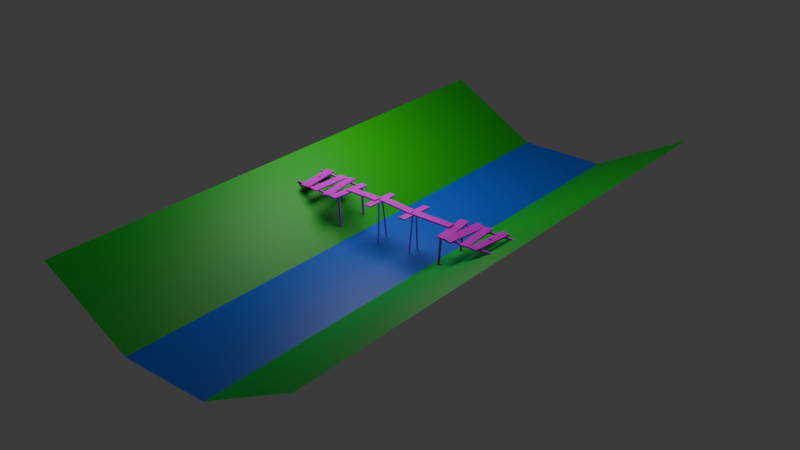 # Source: blend.blend  (saved by Blender 4.3.34; exported with 4.5.12 LTS)
import bpy
from mathutils import Matrix  # noqa: F401  (used for matrix-valued properties, if any)

bpy.ops.wm.read_factory_settings(use_empty=True)
scene = bpy.context.scene
scene.name = 'Scene'

# ---- collections
col_collection = bpy.data.collections.new('Collection'); scene.collection.children.link(col_collection)

# ---- images (referenced by path relative to the original .blend; pixels are not part of the script)
import os
ASSET_DIR = os.environ.get("B2B_ASSET_DIR", "")  # directory of the original .blend (textures are referenced by path, not embedded)
HERE = os.path.dirname(os.path.abspath(__file__))  # packed textures are extracted next to this script under _unpacked/

def load_image(name, relpath, width, height, colorspace="sRGB"):
    """Load a texture the original file referenced (path relative to the .blend, or extracted next to this script)."""
    p = next((c for c in (os.path.join(HERE, relpath), os.path.join(ASSET_DIR, relpath)) if relpath and os.path.exists(c)), "")
    if p:
        img = bpy.data.images.load(p, check_existing=True)
        img.name = name
    else:  # same state as the original file: an image datablock whose file is absent (Cycles renders it pink)
        img = bpy.data.images.new(name, width, height)
        img.source = "FILE"
        img.filepath = "//" + (relpath or name)
    img.colorspace_settings.name = colorspace
    return img
img_color_board_png = load_image('Color_board.png', 'Color_board.png', 1024, 1024, 'sRGB')
img_roughness_board_png = load_image('Roughness_board.png', 'Roughness_board.png', 1024, 1024, 'sRGB')
img_color_board2_001 = load_image('Color_board2.001', 'Color_board2.png', 1024, 1024, 'sRGB')
img_roughness_board_001 = load_image('Roughness_board.001', 'Roughness_board2.png', 1024, 1024, 'Non-Color')

# ---- materials (node trees are filled in below, after node groups)
mat_material_001 = bpy.data.materials.new('Material.001')
mat_material_001.alpha_threshold = 0.0
mat_material_001.roughness = 0.5
mat_material_001.line_color = (0.0, 0.0, 0.0, 1.0)
mat_material_002 = bpy.data.materials.new('Material.002')
mat_board = bpy.data.materials.new('board')
mat_board2 = bpy.data.materials.new('board2')

# ---- material node trees
mat_material_001.use_nodes = True; mat_material_001.node_tree.nodes.clear()
_N = mat_material_001.node_tree.nodes; _L = mat_material_001.node_tree.links
n0 = _N.new('ShaderNodeOutputMaterial'); n0.name = 'Material Output'; n0.location = (300, 300)
n1 = _N.new('ShaderNodeBsdfPrincipled'); n1.name = 'Principled BSDF'; n1.location = (10, 300)
n1.inputs[0].default_value = (0.004854, 0.4974, 0.007511, 1.0)
n1.inputs[3].default_value = 1.45
_L.new(n1.outputs[0], n0.inputs[0])
n0.is_active_output = True
mat_material_002.use_nodes = True; mat_material_002.node_tree.nodes.clear()
_N = mat_material_002.node_tree.nodes; _L = mat_material_002.node_tree.links
n0 = _N.new('ShaderNodeBsdfPrincipled'); n0.name = 'Principled BSDF'; n0.location = (10, 300)
n0.inputs[0].default_value = (0.006537, 0.1245, 0.8017, 1.0)
n1 = _N.new('ShaderNodeOutputMaterial'); n1.name = 'Material Output'; n1.location = (300, 300)
_L.new(n0.outputs[0], n1.inputs[0])
n1.is_active_output = True
mat_board.use_nodes = True; mat_board.node_tree.nodes.clear()
_N = mat_board.node_tree.nodes; _L = mat_board.node_tree.links
n0 = _N.new('ShaderNodeBsdfPrincipled'); n0.name = 'Principled BSDF'; n0.location = (10, 300)
n1 = _N.new('ShaderNodeOutputMaterial'); n1.name = 'Material Output'; n1.location = (300, 300)
n2 = _N.new('ShaderNodeTexImage'); n2.name = 'Image Texture'; n2.location = (-318, 447)
n2.image = img_color_board_png
n3 = _N.new('ShaderNodeTexImage'); n3.name = 'Image Texture.001'; n3.location = (-319, 172)
n3.image = img_roughness_board_png
_L.new(n0.outputs[0], n1.inputs[0])
_L.new(n3.outputs[0], n0.inputs[2])
_L.new(n2.outputs[0], n0.inputs[0])
n1.is_active_output = True
mat_board2.use_nodes = True; mat_board2.node_tree.nodes.clear()
_N = mat_board2.node_tree.nodes; _L = mat_board2.node_tree.links
n0 = _N.new('ShaderNodeBsdfPrincipled'); n0.name = 'Principled BSDF'; n0.location = (10, 300)
n1 = _N.new('ShaderNodeOutputMaterial'); n1.name = 'Material Output'; n1.location = (300, 300)
n2 = _N.new('ShaderNodeTexImage'); n2.name = 'Image Texture'; n2.location = (-309, 414)
n2.image = img_color_board2_001
n3 = _N.new('ShaderNodeTexImage'); n3.name = 'Image Texture.001'; n3.location = (-300, 136)
n3.image = img_roughness_board_001
_L.new(n0.outputs[0], n1.inputs[0])
_L.new(n2.outputs[0], n0.inputs[0])
_L.new(n3.outputs[0], n0.inputs[2])
n1.is_active_output = True

# ---- world
world_world = bpy.data.worlds.new('World'); scene.world = world_world
world_world.use_nodes = True; world_world.node_tree.nodes.clear()
_N = world_world.node_tree.nodes; _L = world_world.node_tree.links
n0 = _N.new('ShaderNodeOutputWorld'); n0.name = 'World Output'; n0.location = (300, 300)
n1 = _N.new('ShaderNodeBackground'); n1.name = 'Background'; n1.location = (10, 300)
n1.inputs[0].default_value = (0.05088, 0.05088, 0.05088, 1.0)
_L.new(n1.outputs[0], n0.inputs[0])
n0.is_active_output = True
world_world.color = (0.05088, 0.05088, 0.05088)
world_world.sun_shadow_jitter_overblur = 0.0

# ---- lights
light_light_001 = bpy.data.lights.new('Light.001', 'POINT')
light_light_001.energy = 7e+04
light_light_001.shadow_soft_size = 20.0

# ---- meshes
me_x = bpy.data.meshes.new('Плоскость')
me_x.from_pydata([(-12.9, -12.9, 0.0), (12.9, -12.9, 0.0), (-12.9, 12.9, 0.0), (12.9, 12.9, 0.0), (-39.87, -12.9, 14.98), (-39.87, 12.9, 14.98), (40.26, -12.9, 14.93), (40.26, 12.9, 14.93), (-12.9, -12.9, 0.0), (12.9, -12.9, 0.0), (-12.9, 12.9, 0.0), (12.9, 12.9, 0.0)], [], [(0, 2, 5, 4), (3, 1, 6, 7), (8, 9, 11, 10)])
me_x.polygons.foreach_set('material_index', [0, 0, 1])
_uv = me_x.uv_layers.new(name='UVКарта')
_uv.uv.foreach_set('vector', [0.0, 0.0, 0.0, 1.0, 0.0, 1.0, 0.0, 0.0, 1.0, 1.0, 1.0, 0.0, 1.0, 0.0, 1.0, 1.0, 0.0, 0.0, 1.0, 0.0, 1.0, 1.0, 0.0, 1.0])
me_x.materials.append(mat_material_001)
me_x.materials.append(mat_material_002)
me_x.update()
me_cube_020 = bpy.data.meshes.new('Cube.020')
me_cube_020.from_pydata([(0.8678, -8.32, 0.7303), (0.8725, -8.648, 0.9737), (0.7986, -8.343, 0.7269), (0.8033, -8.671, 0.9703), (0.8846, -9.302, -56.97), (0.8892, -9.63, -56.73), (0.8153, -9.325, -56.98), (0.82, -9.653, -56.73), (-0.6138, -8.809, 0.6587), (-0.6091, -9.137, 0.9021), (-0.683, -8.832, 0.6554), (-0.6783, -9.16, 0.8987), (-0.597, -9.791, -57.04), (-0.5924, -10.12, -56.8), (-0.6663, -9.814, -57.05), (-0.6616, -10.14, -56.8), (0.6959, 3.679, -3.202), (0.6958, 3.68, -1.022), (0.6296, 3.657, -3.206), (0.6295, 3.658, -1.025), (0.8711, -8.636, -2.996), (0.8709, -8.635, -0.8152), (0.8047, -8.658, -2.999), (0.8046, -8.657, -0.8184), (-0.7845, 3.191, -3.274), (-0.7846, 3.191, -1.094), (-0.8508, 3.169, -3.277), (-0.851, 3.169, -1.097), (-0.6094, -9.125, -3.067), (-0.6095, -9.124, -0.8867), (-0.6757, -9.147, -3.07), (-0.6758, -9.146, -0.8899), (1.08, -8.524, 0.4032), (1.079, -8.494, 2.274), (1.01, -6.685, -0.9135), (1.009, -6.655, 0.9569), (-0.7698, -10.16, 0.3776), (-0.7709, -10.13, 2.248), (-0.84, -8.323, -0.939), (-0.8411, -8.293, 0.9313), (0.9983, -3.134, -0.9019), (0.9985, -3.134, 0.9791), (0.9451, -1.27, -0.8982), (0.9454, -1.27, 0.9828), (-0.8652, -4.367, -0.643), (-0.865, -4.367, 1.238), (-0.9184, -2.503, -0.6393), (-0.9181, -2.503, 1.242), (1.065, -7.04, 1.111), (1.065, -6.993, 3.089), (1.093, -5.067, -0.9119), (1.094, -5.02, 1.066), (-0.9317, -6.379, 0.8977), (-0.9312, -6.332, 2.875), (-0.9034, -4.406, -1.126), (-0.9029, -4.36, 0.8521), (0.2855, -27.07, 9.276), (0.2819, -26.81, 9.316), (0.2418, -27.08, 9.358), (0.2382, -26.83, 9.398), (0.1658, -26.88, -53.22), (0.1622, -26.63, -53.18), (0.1221, -26.9, -53.14), (0.1185, -26.64, -53.1), (0.5128, -26.99, 9.277), (0.5085, -26.74, 9.315), (0.4693, -27.01, 9.123), (0.4651, -26.76, 9.162), (0.7269, -26.69, -52.94), (0.7226, -26.44, -52.91), (0.6834, -26.71, -53.1), (0.6792, -26.46, -53.06), (1.159, -26.17, 9.137), (1.158, -26.16, 10.69), (1.164, -27.73, 9.595), (1.163, -27.72, 11.15), (-0.3963, -26.29, 8.945), (-0.3965, -26.28, 10.5), (-0.3914, -27.84, 9.403), (-0.3916, -27.83, 10.96), (1.251, -35.3, 8.721), (1.247, -34.97, 8.77), (1.182, -35.33, 8.718), (1.177, -35.0, 8.766), (1.251, -35.11, -49.33), (1.246, -34.78, -49.28), (1.182, -35.13, -49.33), (1.177, -34.8, -49.29), (-0.2304, -35.79, 8.649), (-0.2351, -35.46, 8.698), (-0.2996, -35.82, 8.646), (-0.3043, -35.49, 8.695), (-0.2304, -35.6, -49.4), (-0.2351, -35.27, -49.35), (-0.2997, -35.62, -49.41), (-0.3044, -35.29, -49.36), (1.42, -47.31, 11.9), (1.42, -47.28, 14.07), (1.354, -47.33, 11.89), (1.353, -47.3, 14.07), (1.246, -35.04, 4.823), (1.246, -35.01, 6.996), (1.18, -35.06, 4.82), (1.179, -35.03, 6.992), (-0.06014, -47.8, 11.83), (-0.06066, -47.77, 14.0), (-0.1265, -47.82, 11.82), (-0.127, -47.79, 13.99), (-0.2343, -35.53, 4.752), (-0.2348, -35.5, 6.924), (-0.3006, -35.55, 4.749), (-0.3011, -35.52, 6.921), (1.456, -34.97, 8.234), (1.455, -34.97, 10.11), (1.439, -36.85, 8.019), (1.438, -36.85, 9.899), (-0.4231, -34.56, 7.603), (-0.4238, -34.57, 9.484), (-0.4405, -36.44, 7.388), (-0.4411, -36.45, 9.269), (1.527, -40.36, 10.12), (1.527, -40.33, 11.99), (1.527, -42.23, 11.23), (1.527, -42.2, 13.11), (-0.3539, -40.36, 10.02), (-0.354, -40.33, 11.89), (-0.3539, -42.23, 11.13), (-0.354, -42.21, 13.0), (1.482, -36.43, 9.816), (1.484, -36.45, 11.81), (1.567, -38.39, 8.956), (1.568, -38.41, 10.95), (-0.4768, -38.4, 10.38), (-0.4755, -38.41, 12.38), (-0.3927, -40.35, 9.519), (-0.3913, -40.37, 11.52), (1.032, -17.25, 6.494), (1.032, -17.24, 8.047), (1.037, -18.8, 6.951), (1.037, -18.79, 8.505), (-0.5231, -17.36, 6.302), (-0.5233, -17.35, 7.855), (-0.5182, -18.92, 6.759), (-0.5184, -18.91, 8.313), (0.355, -18.12, 6.788), (0.3515, -17.86, 6.628), (0.3987, -18.1, 6.874), (0.3951, -17.85, 6.714), (0.4903, -18.98, -55.43), (0.4867, -18.73, -55.59), (0.5339, -18.96, -55.34), (0.5304, -18.71, -55.5), (0.1278, -18.19, 6.767), (0.1248, -17.94, 6.606), (0.1713, -18.18, 6.62), (0.1684, -17.93, 6.459), (-0.07094, -19.16, -55.21), (-0.0739, -18.9, -55.37), (-0.02737, -19.15, -55.36), (-0.03033, -18.89, -55.52), (1.527, -42.68, 11.52), (1.527, -42.66, 13.46), (1.607, -44.58, 12.54), (1.606, -44.56, 14.48), (-0.3825, -44.53, 12.07), (-0.3829, -44.5, 14.01), (-0.3029, -46.43, 13.08), (-0.3033, -46.41, 15.02), (0.6378, -44.57, 12.31), (0.6284, -44.63, 12.34), (0.6163, -44.68, 12.37), (0.5853, -44.76, 12.4), (0.5497, -44.8, 12.41), (0.5678, -44.79, 12.41), (0.6017, -44.73, 12.39), (0.4629, -44.55, 12.27), (0.4673, -44.61, 12.3), (0.475, -44.67, 12.33), (0.4858, -44.72, 12.36), (0.4992, -44.75, 12.38), (0.5147, -44.78, 12.4), (0.5318, -44.79, 12.41), (0.6457, -44.38, 12.21), (0.6336, -44.26, 12.15), (0.6413, -44.31, 12.18), (0.6466, -44.44, 12.25), (0.5769, -44.13, 12.07), (0.5939, -44.15, 12.08), (0.6094, -44.17, 12.1), (0.6228, -44.21, 12.12), (0.6439, -44.5, 12.28), (0.5409, -44.14, 12.07), (0.559, -44.13, 12.07), (0.5233, -44.17, 12.08), (0.4647, -44.42, 12.2), (0.4621, -44.49, 12.23), (0.4802, -44.3, 12.14), (0.4709, -44.36, 12.17), (0.5069, -44.2, 12.09), (0.4924, -44.25, 12.11), (0.5983, -44.58, 14.27), (0.589, -44.64, 14.3), (0.5768, -44.7, 14.32), (0.5622, -44.74, 14.34), (0.5283, -44.8, 14.36), (0.5458, -44.78, 14.36), (0.4923, -44.81, 14.36), (0.5102, -44.81, 14.37), (0.6062, -44.39, 14.17), (0.6018, -44.33, 14.13), (0.6071, -44.45, 14.2), (0.5941, -44.27, 14.1), (0.6044, -44.52, 14.23), (0.5195, -44.15, 14.02), (0.4838, -44.18, 14.03), (0.5014, -44.16, 14.02), (0.5374, -44.15, 14.02), (0.5478, -44.16, 14.03), (0.5544, -44.16, 14.04), (0.5699, -44.19, 14.05), (0.5833, -44.23, 14.08), (0.4234, -44.57, 14.22), (0.4226, -44.5, 14.19), (0.4278, -44.63, 14.25), (0.4253, -44.44, 14.15), (0.4355, -44.68, 14.28), (0.4463, -44.73, 14.31), (0.4674, -44.21, 14.04), (0.4529, -44.26, 14.06), (0.4407, -44.31, 14.09), (0.4314, -44.37, 14.12), (0.4597, -44.77, 14.33), (0.4752, -44.79, 14.35), (0.9365, -1.098, -0.7932), (0.9364, -1.095, 1.155), (0.9614, 0.8458, -0.9169), (0.9613, 0.8487, 1.031), (-1.008, -0.5204, -0.9658), (-1.008, -0.5175, 0.982), (-0.9827, 1.424, -1.09), (-0.9829, 1.427, 0.8582), (0.001841, 0.1924, -0.9416), (-0.009091, 0.2456, -0.9458), (-0.02267, 0.2907, -0.9496), (-0.05557, 0.3497, -0.9557), (-0.09187, 0.3605, -0.9589), (-0.07364, 0.3614, -0.9577), (-0.03836, 0.3258, -0.953), (-0.1709, 0.0606, -0.9451), (-0.1683, 0.1241, -0.949), (-0.1622, 0.1842, -0.9524), (-0.1529, 0.2384, -0.9553), (-0.1407, 0.2848, -0.9574), (-0.126, 0.3214, -0.9588), (-0.1096, 0.347, -0.9593), (0.01518, 0.00529, -0.9286), (0.00649, -0.1183, -0.9212), (0.01257, -0.05826, -0.9246), (0.01422, 0.0699, -0.9328), (-0.04614, -0.2811, -0.9143), (-0.02966, -0.2555, -0.9148), (-0.01504, -0.2189, -0.9162), (-0.002835, -0.1725, -0.9183), (0.009711, 0.1331, -0.9372), (-0.08206, -0.2955, -0.9159), (-0.06383, -0.2946, -0.9147), (-0.1001, -0.2838, -0.9179), (-0.1654, -0.0672, -0.9364), (-0.1699, -0.004011, -0.9408), (-0.1466, -0.1798, -0.9279), (-0.1575, -0.1265, -0.9321), (-0.1173, -0.2599, -0.9207), (-0.133, -0.2248, -0.924), (-0.03805, 0.2071, 1.003), (-0.04898, 0.2604, 0.9985), (-0.06256, 0.3054, 0.9947), (-0.07825, 0.3405, 0.9913), (-0.1135, 0.3761, 0.9866), (-0.09547, 0.3644, 0.9886), (-0.1495, 0.3617, 0.985), (-0.1318, 0.3752, 0.9853), (-0.02471, 0.02001, 1.016), (-0.02732, -0.04354, 1.02), (-0.02568, 0.08462, 1.011), (-0.0334, -0.1036, 1.023), (-0.03018, 0.1478, 1.007), (-0.1037, -0.2799, 1.03), (-0.14, -0.2691, 1.026), (-0.122, -0.2808, 1.028), (-0.08603, -0.2664, 1.03), (-0.07598, -0.2508, 1.03), (-0.06956, -0.2408, 1.029), (-0.05494, -0.2041, 1.028), (-0.04273, -0.1578, 1.026), (-0.2108, 0.07531, 0.9992), (-0.2098, 0.0107, 1.003), (-0.2082, 0.1389, 0.9953), (-0.2053, -0.05248, 1.008), (-0.2021, 0.1989, 0.9918), (-0.1928, 0.2531, 0.989), (-0.1572, -0.2452, 1.024), (-0.1729, -0.2101, 1.02), (-0.1865, -0.165, 1.016), (-0.1974, -0.1118, 1.012), (-0.1806, 0.2995, 0.9868), (-0.1659, 0.3361, 0.9855)], [], [(0, 1, 3, 2), (2, 3, 7, 6), (6, 7, 5, 4), (4, 5, 1, 0), (2, 6, 4, 0), (7, 3, 1, 5), (8, 9, 11, 10), (10, 11, 15, 14), (14, 15, 13, 12), (12, 13, 9, 8), (10, 14, 12, 8), (15, 11, 9, 13), (16, 17, 19, 18), (18, 19, 23, 22), (22, 23, 21, 20), (20, 21, 17, 16), (18, 22, 20, 16), (23, 19, 17, 21), (24, 25, 27, 26), (26, 27, 31, 30), (30, 31, 29, 28), (28, 29, 25, 24), (26, 30, 28, 24), (31, 27, 25, 29), (32, 33, 35, 34), (34, 35, 39, 38), (38, 39, 37, 36), (36, 37, 33, 32), (34, 38, 36, 32), (39, 35, 33, 37), (40, 41, 43, 42), (42, 43, 47, 46), (46, 47, 45, 44), (44, 45, 41, 40), (42, 46, 44, 40), (47, 43, 41, 45), (48, 49, 51, 50), (50, 51, 55, 54), (54, 55, 53, 52), (52, 53, 49, 48), (50, 54, 52, 48), (55, 51, 49, 53), (56, 57, 59, 58), (58, 59, 63, 62), (62, 63, 61, 60), (60, 61, 57, 56), (58, 62, 60, 56), (63, 59, 57, 61), (64, 65, 67, 66), (66, 67, 71, 70), (70, 71, 69, 68), (68, 69, 65, 64), (66, 70, 68, 64), (71, 67, 65, 69), (72, 73, 75, 74), (74, 75, 79, 78), (78, 79, 77, 76), (76, 77, 73, 72), (74, 78, 76, 72), (79, 75, 73, 77), (80, 81, 83, 82), (82, 83, 87, 86), (86, 87, 85, 84), (84, 85, 81, 80), (82, 86, 84, 80), (87, 83, 81, 85), (88, 89, 91, 90), (90, 91, 95, 94), (94, 95, 93, 92), (92, 93, 89, 88), (90, 94, 92, 88), (95, 91, 89, 93), (96, 97, 99, 98), (98, 99, 103, 102), (102, 103, 101, 100), (100, 101, 97, 96), (98, 102, 100, 96), (103, 99, 97, 101), (104, 105, 107, 106), (106, 107, 111, 110), (110, 111, 109, 108), (108, 109, 105, 104), (106, 110, 108, 104), (111, 107, 105, 109), (112, 113, 115, 114), (114, 115, 119, 118), (118, 119, 117, 116), (116, 117, 113, 112), (114, 118, 116, 112), (119, 115, 113, 117), (120, 121, 123, 122), (122, 123, 127, 126), (126, 127, 125, 124), (124, 125, 121, 120), (122, 126, 124, 120), (127, 123, 121, 125), (128, 129, 131, 130), (130, 131, 135, 134), (134, 135, 133, 132), (132, 133, 129, 128), (130, 134, 132, 128), (135, 131, 129, 133), (136, 137, 139, 138), (138, 139, 143, 142), (142, 143, 141, 140), (140, 141, 137, 136), (138, 142, 140, 136), (143, 139, 137, 141), (144, 145, 147, 146), (146, 147, 151, 150), (150, 151, 149, 148), (148, 149, 145, 144), (146, 150, 148, 144), (151, 147, 145, 149), (152, 153, 155, 154), (154, 155, 159, 158), (158, 159, 157, 156), (156, 157, 153, 152), (154, 158, 156, 152), (159, 155, 153, 157), (160, 161, 163, 162), (162, 163, 167, 166), (166, 167, 165, 164), (164, 165, 161, 160), (186, 160, 162, 166, 164, 198, 199, 196, 197, 194, 195, 175, 176, 177, 178, 179, 180, 181, 172, 173, 171, 174, 170, 169, 168, 190, 185, 182, 184, 183, 189, 188, 187), (198, 164, 160, 186, 192, 191, 193), (216, 217, 161, 165, 227, 214, 215, 213), (227, 165, 167, 163, 161, 217, 218, 219, 220, 211, 209, 208, 210, 212, 200, 201, 202, 203, 205, 204, 207, 206, 232, 231, 226, 225, 223, 221, 222, 224, 230, 229, 228), (173, 172, 207, 204), (172, 181, 206, 207), (181, 180, 232, 206), (180, 179, 231, 232), (179, 178, 226, 231), (178, 177, 225, 226), (177, 176, 223, 225), (176, 175, 221, 223), (175, 195, 222, 221), (195, 194, 224, 222), (194, 197, 230, 224), (197, 196, 229, 230), (196, 199, 228, 229), (199, 198, 227, 228), (198, 193, 214, 227), (214, 193, 191, 215), (215, 191, 192, 213), (213, 192, 186, 216), (216, 186, 187, 218, 217), (218, 187, 188, 219), (219, 188, 189, 220), (220, 189, 183, 211), (211, 183, 184, 209), (209, 184, 182, 208), (208, 182, 185, 210), (210, 185, 190, 212), (212, 190, 168, 200), (200, 168, 169, 201), (201, 169, 170, 202), (202, 170, 174, 203), (203, 174, 171, 205), (171, 173, 204, 205), (233, 234, 236, 235), (235, 236, 240, 239), (239, 240, 238, 237), (237, 238, 234, 233), (259, 233, 235, 239, 237, 271, 272, 269, 270, 267, 268, 248, 249, 250, 251, 252, 253, 254, 245, 246, 244, 247, 243, 242, 241, 263, 258, 255, 257, 256, 262, 261, 260), (271, 237, 233, 259, 265, 264, 266), (289, 290, 234, 238, 300, 287, 288, 286), (300, 238, 240, 236, 234, 290, 291, 292, 293, 284, 282, 281, 283, 285, 273, 274, 275, 276, 278, 277, 280, 279, 305, 304, 299, 298, 296, 294, 295, 297, 303, 302, 301), (246, 245, 280, 277), (245, 254, 279, 280), (254, 253, 305, 279), (253, 252, 304, 305), (252, 251, 299, 304), (251, 250, 298, 299), (250, 249, 296, 298), (249, 248, 294, 296), (248, 268, 295, 294), (268, 267, 297, 295), (267, 270, 303, 297), (270, 269, 302, 303), (269, 272, 301, 302), (272, 271, 300, 301), (271, 266, 287, 300), (287, 266, 264, 288), (288, 264, 265, 286), (286, 265, 259, 289), (289, 259, 260, 291, 290), (291, 260, 261, 292), (292, 261, 262, 293), (293, 262, 256, 284), (284, 256, 257, 282), (282, 257, 255, 281), (281, 255, 258, 283), (283, 258, 263, 285), (285, 263, 241, 273), (273, 241, 242, 274), (274, 242, 243, 275), (275, 243, 247, 276), (276, 247, 244, 278), (244, 246, 277, 278)])
me_cube_020.polygons.foreach_set('material_index', [0, 0, 0, 0, 0, 0, 0, 0, 0, 0, 0, 0, 0, 0, 0, 0, 0, 0, 0, 0, 0, 0, 0, 0, 0, 0, 0, 0, 0, 0, 0, 0, 0, 0, 0, 0, 0, 0, 0, 0, 0, 0, 0, 0, 0, 0, 0, 0, 0, 0, 0, 0, 0, 0, 0, 0, 0, 0, 0, 0, 0, 0, 0, 0, 0, 0, 0, 0, 0, 0, 0, 0, 0, 0, 0, 0, 0, 0, 0, 0, 0, 0, 0, 0, 0, 0, 0, 0, 0, 0, 0, 0, 0, 0, 0, 0, 0, 0, 0, 0, 0, 0, 0, 0, 0, 0, 0, 0, 0, 0, 0, 0, 0, 0, 0, 0, 0, 0, 0, 0, 1, 1, 1, 1, 1, 1, 1, 1, 1, 1, 1, 1, 1, 1, 1, 1, 1, 1, 1, 1, 1, 1, 1, 1, 1, 1, 1, 1, 1, 1, 1, 1, 1, 1, 1, 1, 1, 1, 1, 1, 1, 1, 1, 1, 1, 1, 1, 1, 1, 1, 1, 1, 1, 1, 1, 1, 1, 1, 1, 1, 1, 1, 1, 1, 1, 1, 1, 1, 1, 1, 1, 1, 1, 1, 1, 1, 1, 1, 1, 1])
_uv = me_cube_020.uv_layers.new(name='UVMap')
_uv.uv.foreach_set('vector', [0.375, 0.0, 0.625, 0.0, 0.625, 0.25, 0.375, 0.25, 0.375, 0.25, 0.625, 0.25, 0.625, 0.5, 0.375, 0.5, 0.375, 0.5, 0.625, 0.5, 0.625, 0.75, 0.375, 0.75, 0.375, 0.75, 0.625, 0.75, 0.625, 1.0, 0.375, 1.0, 0.125, 0.5, 0.375, 0.5, 0.375, 0.75, 0.125, 0.75, 0.625, 0.5, 0.875, 0.5, 0.875, 0.75, 0.625, 0.75, 0.375, 0.0, 0.625, 0.0, 0.625, 0.25, 0.375, 0.25, 0.375, 0.25, 0.625, 0.25, 0.625, 0.5, 0.375, 0.5, 0.375, 0.5, 0.625, 0.5, 0.625, 0.75, 0.375, 0.75, 0.375, 0.75, 0.625, 0.75, 0.625, 1.0, 0.375, 1.0, 0.125, 0.5, 0.375, 0.5, 0.375, 0.75, 0.125, 0.75, 0.625, 0.5, 0.875, 0.5, 0.875, 0.75, 0.625, 0.75, 0.375, 0.0, 0.625, 0.0, 0.625, 0.25, 0.375, 0.25, 0.375, 0.25, 0.625, 0.25, 0.625, 0.5, 0.375, 0.5, 0.375, 0.5, 0.625, 0.5, 0.625, 0.75, 0.375, 0.75, 0.375, 0.75, 0.625, 0.75, 0.625, 1.0, 0.375, 1.0, 0.125, 0.5, 0.375, 0.5, 0.375, 0.75, 0.125, 0.75, 0.625, 0.5, 0.875, 0.5, 0.875, 0.75, 0.625, 0.75, 0.375, 0.0, 0.625, 0.0, 0.625, 0.25, 0.375, 0.25, 0.375, 0.25, 0.625, 0.25, 0.625, 0.5, 0.375, 0.5, 0.375, 0.5, 0.625, 0.5, 0.625, 0.75, 0.375, 0.75, 0.375, 0.75, 0.625, 0.75, 0.625, 1.0, 0.375, 1.0, 0.125, 0.5, 0.375, 0.5, 0.375, 0.75, 0.125, 0.75, 0.625, 0.5, 0.875, 0.5, 0.875, 0.75, 0.625, 0.75, 0.375, 0.0, 0.625, 0.0, 0.625, 0.25, 0.375, 0.25, 0.375, 0.25, 0.625, 0.25, 0.625, 0.5, 0.375, 0.5, 0.375, 0.5, 0.625, 0.5, 0.625, 0.75, 0.375, 0.75, 0.375, 0.75, 0.625, 0.75, 0.625, 1.0, 0.375, 1.0, 0.125, 0.5, 0.375, 0.5, 0.375, 0.75, 0.125, 0.75, 0.625, 0.5, 0.875, 0.5, 0.875, 0.75, 0.625, 0.75, 0.375, 0.0, 0.625, 0.0, 0.625, 0.25, 0.375, 0.25, 0.375, 0.25, 0.625, 0.25, 0.625, 0.5, 0.375, 0.5, 0.375, 0.5, 0.625, 0.5, 0.625, 0.75, 0.375, 0.75, 0.375, 0.75, 0.625, 0.75, 0.625, 1.0, 0.375, 1.0, 0.125, 0.5, 0.375, 0.5, 0.375, 0.75, 0.125, 0.75, 0.625, 0.5, 0.875, 0.5, 0.875, 0.75, 0.625, 0.75, 0.375, 0.0, 0.625, 0.0, 0.625, 0.25, 0.375, 0.25, 0.375, 0.25, 0.625, 0.25, 0.625, 0.5, 0.375, 0.5, 0.375, 0.5, 0.625, 0.5, 0.625, 0.75, 0.375, 0.75, 0.375, 0.75, 0.625, 0.75, 0.625, 1.0, 0.375, 1.0, 0.125, 0.5, 0.375, 0.5, 0.375, 0.75, 0.125, 0.75, 0.625, 0.5, 0.875, 0.5, 0.875, 0.75, 0.625, 0.75, 0.375, 0.0, 0.625, 0.0, 0.625, 0.25, 0.375, 0.25, 0.375, 0.25, 0.625, 0.25, 0.625, 0.5, 0.375, 0.5, 0.375, 0.5, 0.625, 0.5, 0.625, 0.75, 0.375, 0.75, 0.375, 0.75, 0.625, 0.75, 0.625, 1.0, 0.375, 1.0, 0.125, 0.5, 0.375, 0.5, 0.375, 0.75, 0.125, 0.75, 0.625, 0.5, 0.875, 0.5, 0.875, 0.75, 0.625, 0.75, 0.375, 0.0, 0.625, 0.0, 0.625, 0.25, 0.375, 0.25, 0.375, 0.25, 0.625, 0.25, 0.625, 0.5, 0.375, 0.5, 0.375, 0.5, 0.625, 0.5, 0.625, 0.75, 0.375, 0.75, 0.375, 0.75, 0.625, 0.75, 0.625, 1.0, 0.375, 1.0, 0.125, 0.5, 0.375, 0.5, 0.375, 0.75, 0.125, 0.75, 0.625, 0.5, 0.875, 0.5, 0.875, 0.75, 0.625, 0.75, 0.375, 0.0, 0.625, 0.0, 0.625, 0.25, 0.375, 0.25, 0.375, 0.25, 0.625, 0.25, 0.625, 0.5, 0.375, 0.5, 0.375, 0.5, 0.625, 0.5, 0.625, 0.75, 0.375, 0.75, 0.375, 0.75, 0.625, 0.75, 0.625, 1.0, 0.375, 1.0, 0.125, 0.5, 0.375, 0.5, 0.375, 0.75, 0.125, 0.75, 0.625, 0.5, 0.875, 0.5, 0.875, 0.75, 0.625, 0.75, 0.375, 0.0, 0.625, 0.0, 0.625, 0.25, 0.375, 0.25, 0.375, 0.25, 0.625, 0.25, 0.625, 0.5, 0.375, 0.5, 0.375, 0.5, 0.625, 0.5, 0.625, 0.75, 0.375, 0.75, 0.375, 0.75, 0.625, 0.75, 0.625, 1.0, 0.375, 1.0, 0.125, 0.5, 0.375, 0.5, 0.375, 0.75, 0.125, 0.75, 0.625, 0.5, 0.875, 0.5, 0.875, 0.75, 0.625, 0.75, 0.375, 0.0, 0.625, 0.0, 0.625, 0.25, 0.375, 0.25, 0.375, 0.25, 0.625, 0.25, 0.625, 0.5, 0.375, 0.5, 0.375, 0.5, 0.625, 0.5, 0.625, 0.75, 0.375, 0.75, 0.375, 0.75, 0.625, 0.75, 0.625, 1.0, 0.375, 1.0, 0.125, 0.5, 0.375, 0.5, 0.375, 0.75, 0.125, 0.75, 0.625, 0.5, 0.875, 0.5, 0.875, 0.75, 0.625, 0.75, 0.375, 0.0, 0.625, 0.0, 0.625, 0.25, 0.375, 0.25, 0.375, 0.25, 0.625, 0.25, 0.625, 0.5, 0.375, 0.5, 0.375, 0.5, 0.625, 0.5, 0.625, 0.75, 0.375, 0.75, 0.375, 0.75, 0.625, 0.75, 0.625, 1.0, 0.375, 1.0, 0.125, 0.5, 0.375, 0.5, 0.375, 0.75, 0.125, 0.75, 0.625, 0.5, 0.875, 0.5, 0.875, 0.75, 0.625, 0.75, 0.375, 0.0, 0.625, 0.0, 0.625, 0.25, 0.375, 0.25, 0.375, 0.25, 0.625, 0.25, 0.625, 0.5, 0.375, 0.5, 0.375, 0.5, 0.625, 0.5, 0.625, 0.75, 0.375, 0.75, 0.375, 0.75, 0.625, 0.75, 0.625, 1.0, 0.375, 1.0, 0.125, 0.5, 0.375, 0.5, 0.375, 0.75, 0.125, 0.75, 0.625, 0.5, 0.875, 0.5, 0.875, 0.75, 0.625, 0.75, 0.375, 0.0, 0.625, 0.0, 0.625, 0.25, 0.375, 0.25, 0.375, 0.25, 0.625, 0.25, 0.625, 0.5, 0.375, 0.5, 0.375, 0.5, 0.625, 0.5, 0.625, 0.75, 0.375, 0.75, 0.375, 0.75, 0.625, 0.75, 0.625, 1.0, 0.375, 1.0, 0.125, 0.5, 0.375, 0.5, 0.375, 0.75, 0.125, 0.75, 0.625, 0.5, 0.875, 0.5, 0.875, 0.75, 0.625, 0.75, 0.375, 0.0, 0.625, 0.0, 0.625, 0.25, 0.375, 0.25, 0.375, 0.25, 0.625, 0.25, 0.625, 0.5, 0.375, 0.5, 0.375, 0.5, 0.625, 0.5, 0.625, 0.75, 0.375, 0.75, 0.375, 0.75, 0.625, 0.75, 0.625, 1.0, 0.375, 1.0, 0.125, 0.5, 0.375, 0.5, 0.375, 0.75, 0.125, 0.75, 0.625, 0.5, 0.875, 0.5, 0.875, 0.75, 0.625, 0.75, 0.375, 0.0, 0.625, 0.0, 0.625, 0.25, 0.375, 0.25, 0.375, 0.25, 0.625, 0.25, 0.625, 0.5, 0.375, 0.5, 0.375, 0.5, 0.625, 0.5, 0.625, 0.75, 0.375, 0.75, 0.375, 0.75, 0.625, 0.75, 0.625, 1.0, 0.375, 1.0, 0.125, 0.5, 0.375, 0.5, 0.375, 0.75, 0.125, 0.75, 0.625, 0.5, 0.875, 0.5, 0.875, 0.75, 0.625, 0.75, 0.375, 0.0, 0.625, 0.0, 0.625, 0.25, 0.375, 0.25, 0.375, 0.25, 0.625, 0.25, 0.625, 0.5, 0.375, 0.5, 0.375, 0.5, 0.625, 0.5, 0.625, 0.75, 0.375, 0.75, 0.375, 0.75, 0.625, 0.75, 0.625, 1.0, 0.375, 1.0, 0.125, 0.5, 0.375, 0.5, 0.375, 0.75, 0.125, 0.75, 0.625, 0.5, 0.875, 0.5, 0.875, 0.75, 0.625, 0.75, 0.375, 0.0, 0.625, 0.0, 0.625, 0.25, 0.375, 0.25, 0.375, 0.25, 0.625, 0.25, 0.625, 0.5, 0.375, 0.5, 0.375, 0.5, 0.625, 0.5, 0.625, 0.75, 0.375, 0.75, 0.375, 0.75, 0.625, 0.75, 0.625, 1.0, 0.375, 1.0, 0.125, 0.5, 0.375, 0.5, 0.375, 0.75, 0.125, 0.75, 0.625, 0.5, 0.875, 0.5, 0.875, 0.75, 0.625, 0.75, 0.375, 0.0, 0.625, 0.0, 0.625, 0.25, 0.375, 0.25, 0.375, 0.25, 0.625, 0.25, 0.625, 0.5, 0.375, 0.5, 0.375, 0.5, 0.625, 0.5, 0.625, 0.75, 0.375, 0.75, 0.375, 0.75, 0.625, 0.75, 0.625, 1.0, 0.375, 1.0, 0.125, 0.5, 0.375, 0.5, 0.375, 0.75, 0.125, 0.75, 0.625, 0.5, 0.875, 0.5, 0.875, 0.75, 0.625, 0.75, 0.3117, 0.9785, 0.02155, 0.9785, 0.02155, 0.6882, 0.3117, 0.6882, 0.6451, 0.3118, 0.3549, 0.3118, 0.3549, 0.02155, 0.6451, 0.02155, 0.645, 0.9785, 0.3548, 0.9785, 0.3548, 0.6882, 0.645, 0.6882, 0.6451, 0.6451, 0.3549, 0.6451, 0.3549, 0.3549, 0.6451, 0.3549, 0.09965, 0.1692, 0.02155, 0.02155, 0.3118, 0.02155, 0.3118, 0.3118, 0.02155, 0.3118, 0.09965, 0.1799, 0.1042, 0.1823, 0.1103, 0.1844, 0.1177, 0.1861, 0.1262, 0.1874, 0.1354, 0.1882, 0.1449, 0.1884, 0.1545, 0.1882, 0.1637, 0.1874, 0.1722, 0.1861, 0.1796, 0.1844, 0.1857, 0.1823, 0.1902, 0.1799, 0.193, 0.1773, 0.194, 0.1746, 0.193, 0.1719, 0.1902, 0.1692, 0.1857, 0.1668, 0.1796, 0.1647, 0.1722, 0.163, 0.1637, 0.1617, 0.1545, 0.1609, 0.1449, 0.1607, 0.1354, 0.1609, 0.1262, 0.1617, 0.1177, 0.163, 0.1103, 0.1647, 0.1042, 0.1668, 0.09965, 0.1799, 0.02155, 0.3118, 0.02155, 0.02155, 0.09965, 0.1692, 0.09686, 0.1719, 0.09591, 0.1746, 0.09686, 0.1773, 0.09965, 0.4915, 0.1024, 0.4929, 0.02155, 0.6451, 0.02155, 0.3549, 0.09965, 0.4809, 0.09686, 0.4835, 0.09591, 0.4862, 0.09686, 0.4889, 0.09965, 0.4809, 0.02155, 0.3549, 0.3118, 0.3549, 0.3118, 0.6451, 0.02155, 0.6451, 0.1024, 0.4929, 0.1042, 0.4939, 0.1103, 0.496, 0.1177, 0.4977, 0.1262, 0.499, 0.1354, 0.4998, 0.1449, 0.5001, 0.1545, 0.4998, 0.1637, 0.499, 0.1722, 0.4977, 0.1796, 0.496, 0.1857, 0.4939, 0.1902, 0.4915, 0.193, 0.4889, 0.194, 0.4862, 0.193, 0.4835, 0.1902, 0.4809, 0.1857, 0.4785, 0.1796, 0.4763, 0.1722, 0.4746, 0.1637, 0.4733, 0.1545, 0.4725, 0.1449, 0.4723, 0.1354, 0.4725, 0.1262, 0.4733, 0.1177, 0.4746, 0.1103, 0.4763, 0.1042, 0.4785, 0.8302, 0.3119, 0.8275, 0.3118, 0.8275, 0.02155, 0.8302, 0.02161, 0.7844, 0.3121, 0.7816, 0.312, 0.7816, 0.02171, 0.7844, 0.02176, 0.7816, 0.312, 0.7771, 0.312, 0.7771, 0.02167, 0.7816, 0.02171, 0.7771, 0.312, 0.771, 0.3119, 0.771, 0.02163, 0.7771, 0.02167, 0.771, 0.3119, 0.7636, 0.3119, 0.7636, 0.02159, 0.771, 0.02163, 0.7636, 0.3119, 0.7551, 0.3119, 0.7551, 0.02157, 0.7636, 0.02159, 0.7551, 0.3119, 0.7459, 0.3118, 0.7459, 0.02155, 0.7551, 0.02157, 0.7459, 0.3118, 0.7363, 0.3118, 0.7363, 0.02155, 0.7459, 0.02155, 0.7363, 0.3118, 0.7267, 0.3118, 0.7267, 0.02155, 0.7363, 0.02155, 0.7267, 0.3118, 0.7175, 0.3119, 0.7175, 0.02157, 0.7267, 0.02155, 0.7175, 0.3119, 0.7091, 0.3119, 0.7091, 0.02159, 0.7175, 0.02157, 0.7091, 0.3119, 0.7016, 0.3119, 0.7016, 0.02163, 0.7091, 0.02159, 0.7016, 0.3119, 0.6955, 0.312, 0.6955, 0.02167, 0.7016, 0.02163, 0.6955, 0.312, 0.691, 0.312, 0.691, 0.02171, 0.6955, 0.02167, 0.691, 0.312, 0.6882, 0.3121, 0.6882, 0.02176, 0.691, 0.02171, 0.8329, 0.3551, 0.8329, 0.6453, 0.8302, 0.6454, 0.8302, 0.3551, 0.8302, 0.3551, 0.8302, 0.6454, 0.8275, 0.6455, 0.8275, 0.3552, 0.7844, 0.3552, 0.7844, 0.6454, 0.7816, 0.6455, 0.7816, 0.3552, 0.7816, 0.3552, 0.7816, 0.6455, 0.7771, 0.6455, 0.7771, 0.3552, 0.7788, 0.3552, 0.7771, 0.3552, 0.7771, 0.6455, 0.771, 0.6456, 0.771, 0.3553, 0.771, 0.3553, 0.771, 0.6456, 0.7636, 0.6456, 0.7636, 0.3553, 0.7636, 0.3553, 0.7636, 0.6456, 0.7551, 0.6456, 0.7551, 0.3553, 0.7551, 0.3553, 0.7551, 0.6456, 0.7459, 0.6457, 0.7459, 0.3554, 0.7459, 0.3554, 0.7459, 0.6457, 0.7363, 0.6457, 0.7363, 0.3554, 0.7363, 0.3554, 0.7363, 0.6457, 0.7267, 0.6457, 0.7267, 0.3554, 0.7267, 0.3554, 0.7267, 0.6457, 0.7175, 0.6456, 0.7175, 0.3553, 0.7175, 0.3553, 0.7175, 0.6456, 0.7091, 0.6456, 0.7091, 0.3553, 0.7091, 0.3553, 0.7091, 0.6456, 0.7016, 0.6456, 0.7016, 0.3553, 0.7016, 0.3553, 0.7016, 0.6456, 0.6955, 0.6455, 0.6955, 0.3552, 0.6955, 0.3552, 0.6955, 0.6455, 0.691, 0.6455, 0.691, 0.3552, 0.691, 0.3552, 0.691, 0.6455, 0.6882, 0.6454, 0.6882, 0.3552, 0.8329, 0.312, 0.8302, 0.3119, 0.8302, 0.02161, 0.8329, 0.02166, 0.3117, 0.9785, 0.02155, 0.9785, 0.02155, 0.6882, 0.3117, 0.6882, 0.6451, 0.3118, 0.3549, 0.3118, 0.3549, 0.02155, 0.6451, 0.02155, 0.645, 0.9785, 0.3548, 0.9785, 0.3548, 0.6882, 0.645, 0.6882, 0.6451, 0.6451, 0.3549, 0.6451, 0.3549, 0.3549, 0.6451, 0.3549, 0.09965, 0.1692, 0.02155, 0.02155, 0.3118, 0.02155, 0.3118, 0.3118, 0.02155, 0.3118, 0.09965, 0.1799, 0.1042, 0.1823, 0.1103, 0.1844, 0.1177, 0.1861, 0.1262, 0.1874, 0.1354, 0.1882, 0.1449, 0.1884, 0.1545, 0.1882, 0.1637, 0.1874, 0.1722, 0.1861, 0.1796, 0.1844, 0.1857, 0.1823, 0.1902, 0.1799, 0.193, 0.1773, 0.194, 0.1746, 0.193, 0.1719, 0.1902, 0.1692, 0.1857, 0.1668, 0.1796, 0.1647, 0.1722, 0.163, 0.1637, 0.1617, 0.1545, 0.1609, 0.1449, 0.1607, 0.1354, 0.1609, 0.1262, 0.1617, 0.1177, 0.163, 0.1103, 0.1647, 0.1042, 0.1668, 0.09965, 0.1799, 0.02155, 0.3118, 0.02155, 0.02155, 0.09965, 0.1692, 0.09686, 0.1719, 0.09591, 0.1746, 0.09686, 0.1773, 0.09965, 0.4915, 0.1024, 0.4929, 0.02155, 0.6451, 0.02155, 0.3549, 0.09965, 0.4809, 0.09686, 0.4835, 0.09591, 0.4862, 0.09686, 0.4889, 0.09965, 0.4809, 0.02155, 0.3549, 0.3118, 0.3549, 0.3118, 0.6451, 0.02155, 0.6451, 0.1024, 0.4929, 0.1042, 0.4939, 0.1103, 0.496, 0.1177, 0.4977, 0.1262, 0.499, 0.1354, 0.4998, 0.1449, 0.5001, 0.1545, 0.4998, 0.1637, 0.499, 0.1722, 0.4977, 0.1796, 0.496, 0.1857, 0.4939, 0.1902, 0.4915, 0.193, 0.4889, 0.194, 0.4862, 0.193, 0.4835, 0.1902, 0.4809, 0.1857, 0.4785, 0.1796, 0.4763, 0.1722, 0.4746, 0.1637, 0.4733, 0.1545, 0.4725, 0.1449, 0.4723, 0.1354, 0.4725, 0.1262, 0.4733, 0.1177, 0.4746, 0.1103, 0.4763, 0.1042, 0.4785, 0.8302, 0.3119, 0.8275, 0.3118, 0.8275, 0.02155, 0.8302, 0.02161, 0.7844, 0.3121, 0.7816, 0.312, 0.7816, 0.02171, 0.7844, 0.02176, 0.7816, 0.312, 0.7771, 0.312, 0.7771, 0.02167, 0.7816, 0.02171, 0.7771, 0.312, 0.771, 0.3119, 0.771, 0.02163, 0.7771, 0.02167, 0.771, 0.3119, 0.7636, 0.3119, 0.7636, 0.02159, 0.771, 0.02163, 0.7636, 0.3119, 0.7551, 0.3119, 0.7551, 0.02157, 0.7636, 0.02159, 0.7551, 0.3119, 0.7459, 0.3118, 0.7459, 0.02155, 0.7551, 0.02157, 0.7459, 0.3118, 0.7363, 0.3118, 0.7363, 0.02155, 0.7459, 0.02155, 0.7363, 0.3118, 0.7267, 0.3118, 0.7267, 0.02155, 0.7363, 0.02155, 0.7267, 0.3118, 0.7175, 0.3119, 0.7175, 0.02157, 0.7267, 0.02155, 0.7175, 0.3119, 0.7091, 0.3119, 0.7091, 0.02159, 0.7175, 0.02157, 0.7091, 0.3119, 0.7016, 0.3119, 0.7016, 0.02163, 0.7091, 0.02159, 0.7016, 0.3119, 0.6955, 0.312, 0.6955, 0.02167, 0.7016, 0.02163, 0.6955, 0.312, 0.691, 0.312, 0.691, 0.02171, 0.6955, 0.02167, 0.691, 0.312, 0.6882, 0.3121, 0.6882, 0.02176, 0.691, 0.02171, 0.8329, 0.3551, 0.8329, 0.6453, 0.8302, 0.6454, 0.8302, 0.3551, 0.8302, 0.3551, 0.8302, 0.6454, 0.8275, 0.6455, 0.8275, 0.3552, 0.7844, 0.3552, 0.7844, 0.6454, 0.7816, 0.6455, 0.7816, 0.3552, 0.7816, 0.3552, 0.7816, 0.6455, 0.7771, 0.6455, 0.7771, 0.3552, 0.7788, 0.3552, 0.7771, 0.3552, 0.7771, 0.6455, 0.771, 0.6456, 0.771, 0.3553, 0.771, 0.3553, 0.771, 0.6456, 0.7636, 0.6456, 0.7636, 0.3553, 0.7636, 0.3553, 0.7636, 0.6456, 0.7551, 0.6456, 0.7551, 0.3553, 0.7551, 0.3553, 0.7551, 0.6456, 0.7459, 0.6457, 0.7459, 0.3554, 0.7459, 0.3554, 0.7459, 0.6457, 0.7363, 0.6457, 0.7363, 0.3554, 0.7363, 0.3554, 0.7363, 0.6457, 0.7267, 0.6457, 0.7267, 0.3554, 0.7267, 0.3554, 0.7267, 0.6457, 0.7175, 0.6456, 0.7175, 0.3553, 0.7175, 0.3553, 0.7175, 0.6456, 0.7091, 0.6456, 0.7091, 0.3553, 0.7091, 0.3553, 0.7091, 0.6456, 0.7016, 0.6456, 0.7016, 0.3553, 0.7016, 0.3553, 0.7016, 0.6456, 0.6955, 0.6455, 0.6955, 0.3552, 0.6955, 0.3552, 0.6955, 0.6455, 0.691, 0.6455, 0.691, 0.3552, 0.691, 0.3552, 0.691, 0.6455, 0.6882, 0.6454, 0.6882, 0.3552, 0.8329, 0.312, 0.8302, 0.3119, 0.8302, 0.02161, 0.8329, 0.02166])
me_cube_020.materials.append(mat_board)
me_cube_020.materials.append(mat_board2)
me_cube_020.update()
me_cube_004 = bpy.data.meshes.new('Cube.004')
me_cube_004.from_pydata([(-1.0, -1.0, -1.0), (-1.0, -1.0, 1.0), (-1.0, 1.0, -1.0), (-1.0, 1.0, 1.0), (1.0, -1.0, -1.0), (1.0, -1.0, 1.0), (1.0, 1.0, -1.0), (1.0, 1.0, 1.0)], [], [(0, 1, 3, 2), (2, 3, 7, 6), (6, 7, 5, 4), (4, 5, 1, 0), (2, 6, 4, 0), (7, 3, 1, 5)])
_uv = me_cube_004.uv_layers.new(name='UVMap')
_uv.uv.foreach_set('vector', [0.375, 0.0, 0.625, 0.0, 0.625, 0.25, 0.375, 0.25, 0.375, 0.25, 0.625, 0.25, 0.625, 0.5, 0.375, 0.5, 0.375, 0.5, 0.625, 0.5, 0.625, 0.75, 0.375, 0.75, 0.375, 0.75, 0.625, 0.75, 0.625, 1.0, 0.375, 1.0, 0.125, 0.5, 0.375, 0.5, 0.375, 0.75, 0.125, 0.75, 0.625, 0.5, 0.875, 0.5, 0.875, 0.75, 0.625, 0.75])
me_cube_004.materials.append(mat_board)
me_cube_004.update()
me_cube_003 = bpy.data.meshes.new('Cube.003')
me_cube_003.from_pydata([(-1.0, -1.0, -1.0), (-1.0, -1.0, 1.0), (-1.0, 1.0, -1.0), (-1.0, 1.0, 1.0), (1.0, -1.0, -1.0), (1.0, -1.0, 1.0), (1.0, 1.0, -1.0), (1.0, 1.0, 1.0)], [], [(0, 1, 3, 2), (2, 3, 7, 6), (6, 7, 5, 4), (4, 5, 1, 0), (2, 6, 4, 0), (7, 3, 1, 5)])
_uv = me_cube_003.uv_layers.new(name='UVMap')
_uv.uv.foreach_set('vector', [0.375, 0.0, 0.625, 0.0, 0.625, 0.25, 0.375, 0.25, 0.375, 0.25, 0.625, 0.25, 0.625, 0.5, 0.375, 0.5, 0.375, 0.5, 0.625, 0.5, 0.625, 0.75, 0.375, 0.75, 0.375, 0.75, 0.625, 0.75, 0.625, 1.0, 0.375, 1.0, 0.125, 0.5, 0.375, 0.5, 0.375, 0.75, 0.125, 0.75, 0.625, 0.5, 0.875, 0.5, 0.875, 0.75, 0.625, 0.75])
me_cube_003.materials.append(mat_board)
me_cube_003.update()
me_cube_008 = bpy.data.meshes.new('Cube.008')
me_cube_008.from_pydata([(-1.0, -1.0, -1.0), (-1.0, -1.0, 1.0), (-1.0, 1.0, -1.0), (-1.0, 1.0, 1.0), (1.0, -1.0, -1.0), (1.0, -1.0, 1.0), (1.0, 1.0, -1.0), (1.0, 1.0, 1.0)], [], [(0, 1, 3, 2), (2, 3, 7, 6), (6, 7, 5, 4), (4, 5, 1, 0), (2, 6, 4, 0), (7, 3, 1, 5)])
_uv = me_cube_008.uv_layers.new(name='UVMap')
_uv.uv.foreach_set('vector', [0.375, 0.0, 0.625, 0.0, 0.625, 0.25, 0.375, 0.25, 0.375, 0.25, 0.625, 0.25, 0.625, 0.5, 0.375, 0.5, 0.375, 0.5, 0.625, 0.5, 0.625, 0.75, 0.375, 0.75, 0.375, 0.75, 0.625, 0.75, 0.625, 1.0, 0.375, 1.0, 0.125, 0.5, 0.375, 0.5, 0.375, 0.75, 0.125, 0.75, 0.625, 0.5, 0.875, 0.5, 0.875, 0.75, 0.625, 0.75])
me_cube_008.materials.append(mat_board)
me_cube_008.update()

# ---- objects
ob_x = bpy.data.objects.new('Плоскость', me_x)
ob_x_1 = bpy.data.objects.new('Основа моста', me_cube_020)
ob_004 = bpy.data.objects.new('Нормальная доска.004', me_cube_004)
ob_003 = bpy.data.objects.new('Нормальная доска.003', me_cube_003)
ob_x_2 = bpy.data.objects.new('Нормальная доска', me_cube_008)
ob_light = bpy.data.objects.new('Light', light_light_001)

# ---- transforms, parenting, visibility, modifiers, constraints
ob_x.location = (0.0, 0.0, 0.0)
ob_x.scale = (1.0, 6.148, 1.0)
ob_x_1.location = (28.54, -0.2688, 10.88)
ob_x_1.rotation_euler = (-0.04462, -0.004577, 1.503)
ob_x_1.scale = (-6.196, -1.286, 0.1953)
ob_004.location = (-0.4838, -0.2688, 11.59)
ob_004.rotation_euler = (-0.001136, -0.001519, -0.1036)
ob_004.scale = (-5.618, 1.166, 0.1771)
ob_003.location = (11.09, -0.2688, 11.28)
ob_003.rotation_euler = (0.005, 0.06048, 0.1038)
ob_003.scale = (5.618, 1.166, 0.1771)
ob_x_2.location = (-12.15, -0.2688, 11.27)
ob_x_2.rotation_euler = (0.005972, -0.06979, -0.1038)
ob_x_2.scale = (-5.618, 1.166, 0.1771)
ob_light.location = (-16.99, 12.32, 53.88)
ob_light.rotation_euler = (0.6503, 0.05522, 1.866)
ob_light.lock_rotations_4d = False
ob_light.empty_display_type = 'ARROWS'
ob_light.color = (0.0, 0.0, 0.0, 0.0)
ob_light.lineart.crease_threshold = 0.0

# ---- collection membership
col_collection.objects.link(ob_x)
col_collection.objects.link(ob_x_1)
col_collection.objects.link(ob_004)
col_collection.objects.link(ob_003)
col_collection.objects.link(ob_x_2)
col_collection.objects.link(ob_light)

# ---- scene / render settings (as saved in the file)
scene.frame_start = 1; scene.frame_end = 250; scene.frame_set(1)
scene.render.engine = 'BLENDER_EEVEE_NEXT'
bpy.context.view_layer.update()

# ---- added for rendering (the .blend has no active camera): camera
cam_auto = bpy.data.cameras.new('AutoCamera')
cam_auto.lens = 50.0
cam_auto.sensor_width = 36.0
cam_auto.clip_end = 2900.63
ob_auto_camera = bpy.data.objects.new('AutoCamera', cam_auto)
scene.collection.objects.link(ob_auto_camera)
ob_auto_camera.location = (165.471, -198.334, 138.195)
ob_auto_camera.rotation_euler = (1.09748, -7.21219e-08, 0.694738)
scene.camera = ob_auto_camera
bpy.context.view_layer.update()

